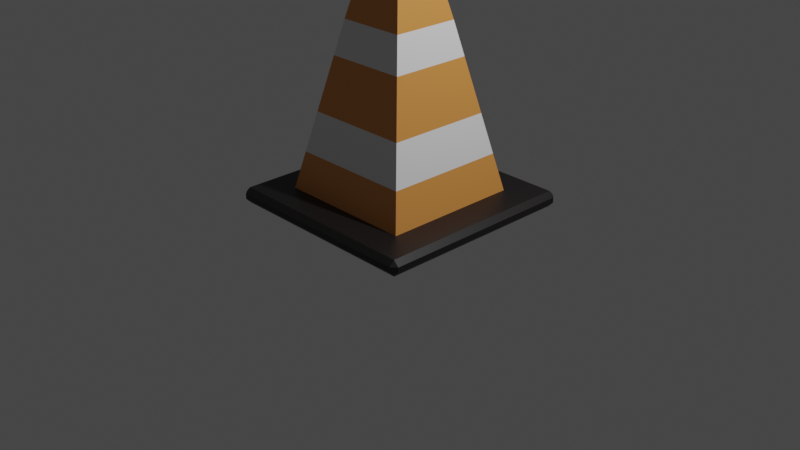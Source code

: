 # Source: kuzel.blend  (saved by Blender 3.6.13; exported with 4.5.12 LTS)
import bpy
from mathutils import Matrix  # noqa: F401  (used for matrix-valued properties, if any)

bpy.ops.wm.read_factory_settings(use_empty=True)
scene = bpy.context.scene
scene.name = 'Scene'

# ---- collections
col_collection = bpy.data.collections.new('Collection'); scene.collection.children.link(col_collection)

# ---- materials (node trees are filled in below, after node groups)
mat_material = bpy.data.materials.new('Material')
mat_material.alpha_threshold = 0.0
mat_material.use_transparent_shadow = False
mat_material.roughness = 0.5
mat_material.line_color = (0.0, 0.0, 0.0, 1.0)
mat_material_001 = bpy.data.materials.new('Material.001')
mat_material_001.use_transparent_shadow = False
mat_material_002 = bpy.data.materials.new('Material.002')
mat_material_002.use_transparent_shadow = False

# ---- material node trees
mat_material.use_nodes = True; mat_material.node_tree.nodes.clear()
_N = mat_material.node_tree.nodes; _L = mat_material.node_tree.links
n0 = _N.new('ShaderNodeOutputMaterial'); n0.name = 'Material Output'; n0.location = (300, 300)
n1 = _N.new('ShaderNodeBsdfPrincipled'); n1.name = 'Principled BSDF'; n1.location = (10, 300)
n1.distribution = 'GGX'
n1.subsurface_method = 'RANDOM_WALK_SKIN'
n1.inputs[3].default_value = 1.45
n1.inputs[27].default_value = (0.0, 0.0, 0.0, 1.0)
n1.inputs[28].default_value = 1.0
_L.new(n1.outputs[0], n0.inputs[0])
n0.is_active_output = True
mat_material_001.use_nodes = True; mat_material_001.node_tree.nodes.clear()
_N = mat_material_001.node_tree.nodes; _L = mat_material_001.node_tree.links
n0 = _N.new('ShaderNodeBsdfPrincipled'); n0.name = 'Principled BSDF'; n0.location = (10, 300)
n0.distribution = 'GGX'
n0.subsurface_method = 'RANDOM_WALK_SKIN'
n0.inputs[0].default_value = (0.7011, 0.2789, 0.06301, 1.0)
n0.inputs[3].default_value = 1.45
n0.inputs[27].default_value = (0.0, 0.0, 0.0, 1.0)
n0.inputs[28].default_value = 1.0
n1 = _N.new('ShaderNodeOutputMaterial'); n1.name = 'Material Output'; n1.location = (300, 300)
_L.new(n0.outputs[0], n1.inputs[0])
n1.is_active_output = True
mat_material_002.use_nodes = True; mat_material_002.node_tree.nodes.clear()
_N = mat_material_002.node_tree.nodes; _L = mat_material_002.node_tree.links
n0 = _N.new('ShaderNodeBsdfPrincipled'); n0.name = 'Principled BSDF'; n0.location = (10, 300)
n0.distribution = 'GGX'
n0.subsurface_method = 'RANDOM_WALK_SKIN'
n0.inputs[0].default_value = (0.01033, 0.008568, 0.008568, 1.0)
n0.inputs[3].default_value = 1.45
n0.inputs[27].default_value = (0.0, 0.0, 0.0, 1.0)
n0.inputs[28].default_value = 1.0
n1 = _N.new('ShaderNodeOutputMaterial'); n1.name = 'Material Output'; n1.location = (300, 300)
_L.new(n0.outputs[0], n1.inputs[0])
n1.is_active_output = True

# ---- world
world_world = bpy.data.worlds.new('World'); scene.world = world_world
world_world.use_nodes = True; world_world.node_tree.nodes.clear()
_N = world_world.node_tree.nodes; _L = world_world.node_tree.links
n0 = _N.new('ShaderNodeOutputWorld'); n0.name = 'World Output'; n0.location = (300, 300)
n1 = _N.new('ShaderNodeBackground'); n1.name = 'Background'; n1.location = (10, 300)
n1.inputs[0].default_value = (0.05088, 0.05088, 0.05088, 1.0)
_L.new(n1.outputs[0], n0.inputs[0])
n0.is_active_output = True
world_world.color = (0.05088, 0.05088, 0.05088)
world_world.use_sun_shadow = False
world_world.sun_shadow_jitter_overblur = 0.0

# ---- cameras
cam_camera = bpy.data.cameras.new('Camera')
cam_camera.clip_end = 100.0
cam_camera.ortho_scale = 7.314

# ---- lights
light_light = bpy.data.lights.new('Light', 'POINT')
light_light.transmission_factor = 0.0
light_light.energy = 1000.0
light_light.shadow_soft_size = 0.1
light_light.shadow_maximum_resolution = 0.006
light_light.use_absolute_resolution = True

# ---- meshes
me_cube = bpy.data.meshes.new('Cube')
me_cube.from_pydata([(0.7812, 0.7812, -0.8471), (0.7812, -0.7812, -0.8471), (-0.7812, 0.7812, -0.8471), (-0.7812, -0.7812, -0.8471), (-0.7812, 0.7812, -1.028), (-0.7812, -0.7812, -1.028), (0.7812, 0.7812, -1.028), (0.7812, -0.7812, -1.028), (-1.122, 1.122, -0.8488), (-1.122, 1.18, -0.9072), (-1.18, 1.122, -0.9072), (-1.18, -1.122, -0.9072), (-1.122, -1.18, -0.9072), (-1.122, -1.122, -0.8488), (1.122, 1.18, -0.9072), (1.122, 1.122, -0.8488), (1.18, 1.122, -0.9072), (1.122, -1.18, -0.9072), (1.18, -1.122, -0.9072), (1.122, -1.122, -0.8488), (-1.18, 1.122, -0.9681), (-1.122, 1.18, -0.9681), (-1.122, 1.122, -1.027), (-1.18, -1.122, -0.9681), (-1.122, -1.122, -1.027), (-1.122, -1.18, -0.9681), (1.122, 1.18, -0.9681), (1.18, 1.122, -0.9681), (1.122, 1.122, -1.027), (1.122, -1.18, -0.9681), (1.122, -1.122, -1.027), (1.18, -1.122, -0.9681), (0.1958, 0.1958, 1.777), (0.1958, -0.1958, 1.777), (-0.1958, 0.1958, 1.777), (-0.1958, -0.1958, 1.777), (-0.6904, 0.6904, -0.4298), (0.6904, 0.6904, -0.4298), (0.6904, -0.6904, -0.4298), (-0.6904, -0.6904, -0.4298), (-0.593, 0.593, 0.01762), (0.593, 0.593, 0.01762), (0.593, -0.593, 0.01762), (-0.593, -0.593, 0.01762), (-0.4624, 0.4624, 0.6177), (0.4624, 0.4624, 0.6177), (0.4624, -0.4624, 0.6177), (-0.4624, -0.4624, 0.6177), (-0.3809, 0.3809, 0.9919), (0.3809, 0.3809, 0.9919), (0.3809, -0.3809, 0.9919), (-0.3809, -0.3809, 0.9919), (0.1171, -0.1171, 1.471), (-0.1171, -0.1171, 1.471), (0.1171, 0.1171, 1.471), (-0.1171, 0.1171, 1.471), (0.1606, 0.1606, 1.855), (0.1171, 0.1171, 1.846), (0.1606, -0.1606, 1.855), (0.1171, -0.1171, 1.846), (-0.1171, 0.1171, 1.846), (-0.1606, 0.1606, 1.855), (-0.1171, -0.1171, 1.846), (-0.1606, -0.1606, 1.855)], [], [(50, 33, 35, 51), (51, 35, 34, 48), (0, 1, 19, 15), (49, 32, 33, 50), (4, 6, 7, 5), (17, 12, 25, 29), (5, 7, 30, 24), (7, 6, 28, 30), (11, 10, 20, 23), (1, 3, 13, 19), (2, 0, 15, 8), (6, 4, 22, 28), (4, 5, 24, 22), (9, 14, 26, 21), (16, 18, 31, 27), (8, 9, 10), (11, 12, 13), (14, 15, 16), (17, 18, 19), (20, 21, 22), (23, 24, 25), (26, 27, 28), (29, 30, 31), (10, 11, 13, 8), (14, 9, 8, 15), (12, 17, 19, 13), (18, 16, 15, 19), (22, 24, 23, 20), (28, 22, 21, 26), (24, 30, 29, 25), (30, 28, 27, 31), (16, 27, 26, 14), (20, 10, 9, 21), (11, 23, 25, 12), (31, 18, 17, 29), (3, 2, 8, 13), (62, 59, 52, 53), (57, 60, 55, 54), (60, 62, 53, 55), (56, 58, 33, 32), (48, 34, 32, 49), (2, 36, 37, 0), (0, 37, 38, 1), (3, 39, 36, 2), (1, 38, 39, 3), (36, 40, 41, 37), (37, 41, 42, 38), (39, 43, 40, 36), (38, 42, 43, 39), (40, 44, 45, 41), (41, 45, 46, 42), (43, 47, 44, 40), (42, 46, 47, 43), (44, 48, 49, 45), (45, 49, 50, 46), (47, 51, 48, 44), (46, 50, 51, 47), (54, 55, 53, 52), (58, 63, 35, 33), (63, 61, 34, 35), (59, 57, 54, 52), (59, 62, 63, 58), (57, 59, 58, 56), (62, 60, 61, 63), (60, 57, 56, 61), (61, 56, 32, 34)])
me_cube.polygons.foreach_set('material_index', [1, 1, 2, 1, 2, 2, 2, 2, 2, 2, 2, 2, 2, 2, 2, 2, 2, 2, 2, 2, 2, 2, 2, 2, 2, 2, 2, 2, 2, 2, 2, 2, 2, 2, 2, 2, 1, 1, 1, 1, 1, 1, 1, 1, 1, 0, 0, 0, 0, 1, 1, 1, 1, 0, 0, 0, 0, 1, 1, 1, 1, 1, 1, 1, 1, 1])
_uv = me_cube.uv_layers.new(name='UVMap')
_uv.uv.foreach_set('vector', [0.5453, 0.75, 0.6181, 0.75, 0.6181, 1.0, 0.5453, 1.0, 0.5453, 0.0, 0.6181, 0.0, 0.6181, 0.25, 0.5453, 0.25, 0.375, 0.5, 0.375, 0.75, 0.375, 0.75, 0.375, 0.5, 0.5453, 0.5, 0.6181, 0.5, 0.6181, 0.75, 0.5453, 0.75, 0.125, 0.5, 0.375, 0.5, 0.375, 0.75, 0.125, 0.75, 0.375, 0.7562, 0.375, 0.9938, 0.375, 0.9938, 0.375, 0.7562, 0.125, 0.75, 0.375, 0.75, 0.375, 0.75, 0.125, 0.75, 0.375, 0.75, 0.375, 0.5, 0.375, 0.5, 0.375, 0.75, 0.375, 0.006167, 0.375, 0.2438, 0.375, 0.2438, 0.375, 0.006167, 0.375, 0.75, 0.375, 1.0, 0.375, 1.0, 0.375, 0.75, 0.375, 0.25, 0.375, 0.5, 0.375, 0.5, 0.375, 0.25, 0.375, 0.5, 0.125, 0.5, 0.125, 0.5, 0.375, 0.5, 0.125, 0.5, 0.125, 0.75, 0.125, 0.75, 0.125, 0.5, 0.375, 0.2562, 0.375, 0.4938, 0.375, 0.4938, 0.375, 0.2562, 0.375, 0.5062, 0.375, 0.7438, 0.375, 0.7438, 0.375, 0.5062, 0.375, 0.25, 0.375, 0.2562, 0.375, 0.2438, 0.375, 0.006167, 0.375, 0.0, 0.375, 0.006167, 0.375, 0.4938, 0.375, 0.5, 0.375, 0.5062, 0.375, 0.7562, 0.375, 0.7438, 0.375, 0.75, 0.375, 0.2438, 0.375, 0.25, 0.375, 0.2438, 0.375, 0.006167, 0.375, 0.006167, 0.375, 0.0, 0.375, 0.4938, 0.375, 0.5, 0.375, 0.4938, 0.375, 0.7562, 0.375, 0.7562, 0.375, 0.75, 0.375, 0.2438, 0.375, 0.006167, 0.375, 0.0, 0.375, 0.25, 0.375, 0.4938, 0.375, 0.2562, 0.375, 0.25, 0.375, 0.5, 0.375, 0.9938, 0.375, 0.7562, 0.375, 0.75, 0.375, 1.0, 0.375, 0.7438, 0.375, 0.5062, 0.375, 0.5, 0.375, 0.75, 0.375, 0.2438, 0.375, 0.006167, 0.375, 0.006167, 0.375, 0.2438, 0.375, 0.4938, 0.375, 0.2562, 0.375, 0.2562, 0.375, 0.4938, 0.375, 0.9938, 0.375, 0.7562, 0.375, 0.7562, 0.375, 0.9938, 0.375, 0.75, 0.375, 0.5, 0.375, 0.5062, 0.375, 0.7438, 0.375, 0.5062, 0.375, 0.5062, 0.375, 0.4938, 0.375, 0.4938, 0.375, 0.2438, 0.375, 0.2438, 0.375, 0.2562, 0.375, 0.2562, 0.375, 0.006167, 0.375, 0.006167, 0.375, 0.0, 0.375, 0.0, 0.375, 0.7438, 0.375, 0.7438, 0.375, 0.7562, 0.375, 0.7562, 0.375, 0.0, 0.375, 0.25, 0.375, 0.25, 0.375, 0.0, 0.8256, 0.7006, 0.6744, 0.7006, 0.6744, 0.7006, 0.8256, 0.7006, 0.6744, 0.5494, 0.8256, 0.5494, 0.8256, 0.5494, 0.6744, 0.5494, 0.8256, 0.5494, 0.8256, 0.7006, 0.8256, 0.7006, 0.8256, 0.5494, 0.6433, 0.5221, 0.6433, 0.7279, 0.6181, 0.75, 0.6181, 0.5, 0.5453, 0.25, 0.6181, 0.25, 0.6181, 0.5, 0.5453, 0.5, 0.375, 0.25, 0.4137, 0.25, 0.4137, 0.5, 0.375, 0.5, 0.375, 0.5, 0.4137, 0.5, 0.4137, 0.75, 0.375, 0.75, 0.375, 0.0, 0.4137, 0.0, 0.4137, 0.25, 0.375, 0.25, 0.375, 0.75, 0.4137, 0.75, 0.4137, 1.0, 0.375, 1.0, 0.4137, 0.25, 0.4551, 0.25, 0.4551, 0.5, 0.4137, 0.5, 0.4137, 0.5, 0.4551, 0.5, 0.4551, 0.75, 0.4137, 0.75, 0.4137, 0.0, 0.4551, 0.0, 0.4551, 0.25, 0.4137, 0.25, 0.4137, 0.75, 0.4551, 0.75, 0.4551, 1.0, 0.4137, 1.0, 0.4551, 0.25, 0.5107, 0.25, 0.5107, 0.5, 0.4551, 0.5, 0.4551, 0.5, 0.5107, 0.5, 0.5107, 0.75, 0.4551, 0.75, 0.4551, 0.0, 0.5107, 0.0, 0.5107, 0.25, 0.4551, 0.25, 0.4551, 0.75, 0.5107, 0.75, 0.5107, 1.0, 0.4551, 1.0, 0.5107, 0.25, 0.5453, 0.25, 0.5453, 0.5, 0.5107, 0.5, 0.5107, 0.5, 0.5453, 0.5, 0.5453, 0.75, 0.5107, 0.75, 0.5107, 0.0, 0.5453, 0.0, 0.5453, 0.25, 0.5107, 0.25, 0.5107, 0.75, 0.5453, 0.75, 0.5453, 1.0, 0.5107, 1.0, 0.6744, 0.5494, 0.8256, 0.5494, 0.8256, 0.7006, 0.6744, 0.7006, 0.6471, 0.7279, 0.8529, 0.7279, 0.875, 0.75, 0.625, 0.75, 0.8529, 0.7279, 0.8529, 0.5221, 0.875, 0.5, 0.875, 0.75, 0.6744, 0.7006, 0.6744, 0.5494, 0.6744, 0.5494, 0.6744, 0.7006, 0.6744, 0.7006, 0.8256, 0.7006, 0.8529, 0.7279, 0.6471, 0.7279, 0.6744, 0.5494, 0.6744, 0.7006, 0.6433, 0.7279, 0.6433, 0.5221, 0.8256, 0.7006, 0.8256, 0.5494, 0.8529, 0.5221, 0.8529, 0.7279, 0.8256, 0.5494, 0.6744, 0.5494, 0.6471, 0.5221, 0.8529, 0.5221, 0.8529, 0.5221, 0.6471, 0.5221, 0.625, 0.5, 0.875, 0.5])
me_cube.materials.append(mat_material)
me_cube.materials.append(mat_material_001)
me_cube.materials.append(mat_material_002)
me_cube.use_mirror_vertex_groups = False
me_cube.update()

# ---- objects
ob_cube = bpy.data.objects.new('Cube', me_cube)
ob_light = bpy.data.objects.new('Light', light_light)
ob_camera = bpy.data.objects.new('Camera', cam_camera)

# ---- transforms, parenting, visibility, modifiers, constraints
ob_cube.location = (0.0, 0.0, 1.132)
ob_cube.scale = (0.9439, 0.9439, 0.9439)
ob_cube.lock_rotations_4d = False
ob_cube.empty_display_type = 'ARROWS'
ob_cube.lineart.crease_threshold = 0.0
ob_light.location = (4.076, 1.005, 5.904)
ob_light.rotation_euler = (0.6503, 0.05522, 1.866)
ob_light.lock_rotations_4d = False
ob_light.empty_display_type = 'ARROWS'
ob_light.color = (0.0, 0.0, 0.0, 0.0)
ob_light.lineart.crease_threshold = 0.0
ob_camera.location = (7.359, -6.926, 4.958)
ob_camera.rotation_euler = (1.109, 0.0, 0.8149)
ob_camera.lock_rotations_4d = False
ob_camera.empty_display_type = 'ARROWS'
ob_camera.color = (0.0, 0.0, 0.0, 0.0)
ob_camera.display_type = 'WIRE'
ob_camera.lineart.crease_threshold = 0.0

# ---- collection membership
col_collection.objects.link(ob_cube)
col_collection.objects.link(ob_light)
col_collection.objects.link(ob_camera)

# ---- scene / render settings (as saved in the file)
scene.camera = ob_camera
scene.frame_start = 1; scene.frame_end = 250; scene.frame_set(1)
scene.render.engine = 'BLENDER_EEVEE_NEXT'
scene.cycles.sampling_pattern = 'TABULATED_SOBOL'
scene.view_settings.view_transform = 'Filmic'
bpy.context.view_layer.update()
